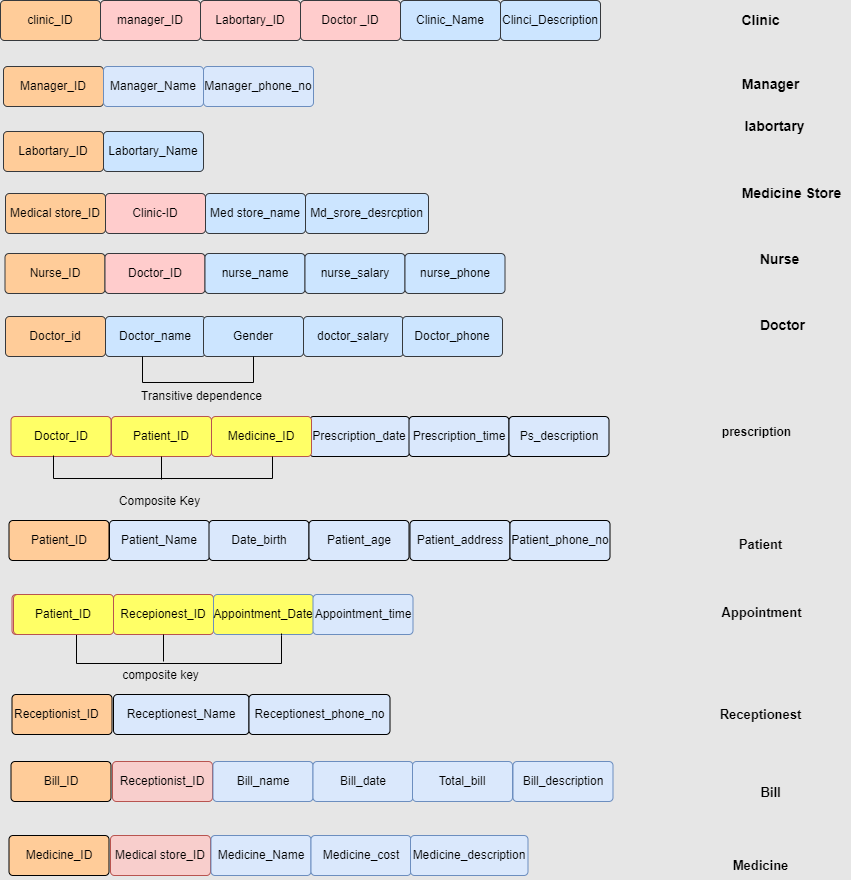

The diagram above was exported from draw.io. Its source (the exported page's mxGraphModel, read from the mxfile embedded in the PNG):
<mxGraphModel dx="868" dy="563" grid="0" gridSize="10" guides="1" tooltips="1" connect="1" arrows="1" fold="1" page="1" pageScale="1" pageWidth="850" pageHeight="1400" background="#E6E6E6" math="0" shadow="0">
  <root>
    <mxCell id="0" />
    <mxCell id="1" parent="0" />
    <mxCell id="yV3RVzVBI-azNPIQfsM9-2" value="clinic_ID" style="rounded=1;arcSize=10;whiteSpace=wrap;html=1;align=center;strokeColor=#36393d;fillColor=#ffcc99;" parent="1" vertex="1">
      <mxGeometry x="37" y="13" width="100" height="40" as="geometry" />
    </mxCell>
    <mxCell id="yV3RVzVBI-azNPIQfsM9-8" value="manager_ID" style="rounded=1;arcSize=10;whiteSpace=wrap;html=1;align=center;strokeColor=#36393d;fillColor=#ffcccc;" parent="1" vertex="1">
      <mxGeometry x="137" y="13" width="100" height="40" as="geometry" />
    </mxCell>
    <mxCell id="yV3RVzVBI-azNPIQfsM9-9" value="Labortary_ID" style="rounded=1;arcSize=10;whiteSpace=wrap;html=1;align=center;strokeColor=#36393d;fillColor=#ffcccc;" parent="1" vertex="1">
      <mxGeometry x="237" y="13" width="100" height="40" as="geometry" />
    </mxCell>
    <mxCell id="yV3RVzVBI-azNPIQfsM9-10" value="Doctor _ID" style="rounded=1;arcSize=10;whiteSpace=wrap;html=1;align=center;strokeColor=#36393d;fillColor=#ffcccc;" parent="1" vertex="1">
      <mxGeometry x="337" y="13" width="100" height="40" as="geometry" />
    </mxCell>
    <mxCell id="yV3RVzVBI-azNPIQfsM9-11" value="Clinic_Name" style="rounded=1;arcSize=10;whiteSpace=wrap;html=1;align=center;strokeColor=#36393d;fillColor=#cce5ff;" parent="1" vertex="1">
      <mxGeometry x="437" y="13" width="100" height="40" as="geometry" />
    </mxCell>
    <mxCell id="yV3RVzVBI-azNPIQfsM9-12" value="Clinci_Description" style="rounded=1;arcSize=10;whiteSpace=wrap;html=1;align=center;strokeColor=#36393d;fillColor=#cce5ff;" parent="1" vertex="1">
      <mxGeometry x="537" y="13" width="100" height="40" as="geometry" />
    </mxCell>
    <mxCell id="yV3RVzVBI-azNPIQfsM9-14" value="Manager_ID" style="rounded=1;arcSize=10;whiteSpace=wrap;html=1;align=center;strokeColor=#36393d;fillColor=#ffcc99;" parent="1" vertex="1">
      <mxGeometry x="40" y="79" width="100" height="40" as="geometry" />
    </mxCell>
    <mxCell id="yV3RVzVBI-azNPIQfsM9-16" value="Manager_Name" style="rounded=1;arcSize=10;whiteSpace=wrap;html=1;align=center;strokeColor=#6c8ebf;fillColor=#dae8fc;" parent="1" vertex="1">
      <mxGeometry x="140" y="79" width="100" height="40" as="geometry" />
    </mxCell>
    <mxCell id="yV3RVzVBI-azNPIQfsM9-17" value="&lt;b&gt;&lt;font style=&quot;font-size: 14px;&quot;&gt;Manager&lt;/font&gt;&lt;/b&gt;" style="text;html=1;align=center;verticalAlign=middle;resizable=0;points=[];autosize=1;strokeColor=none;fillColor=none;fontColor=#000000;" parent="1" vertex="1">
      <mxGeometry x="769" y="82" width="76" height="29" as="geometry" />
    </mxCell>
    <mxCell id="yV3RVzVBI-azNPIQfsM9-19" value="&lt;b&gt;&lt;font style=&quot;font-size: 14px;&quot;&gt;Clinic&lt;/font&gt;&lt;/b&gt;" style="text;html=1;align=center;verticalAlign=middle;resizable=0;points=[];autosize=1;strokeColor=none;fillColor=none;fontColor=#000000;" parent="1" vertex="1">
      <mxGeometry x="769" y="18.5" width="56" height="29" as="geometry" />
    </mxCell>
    <mxCell id="yV3RVzVBI-azNPIQfsM9-20" value="Labortary_ID" style="rounded=1;arcSize=10;whiteSpace=wrap;html=1;align=center;strokeColor=#36393d;fillColor=#ffcc99;" parent="1" vertex="1">
      <mxGeometry x="40" y="144" width="100" height="40" as="geometry" />
    </mxCell>
    <mxCell id="yV3RVzVBI-azNPIQfsM9-21" value="Labortary_Name" style="rounded=1;arcSize=10;whiteSpace=wrap;html=1;align=center;strokeColor=#36393d;fillColor=#cce5ff;" parent="1" vertex="1">
      <mxGeometry x="140" y="144" width="100" height="40" as="geometry" />
    </mxCell>
    <mxCell id="yV3RVzVBI-azNPIQfsM9-22" value="&lt;font style=&quot;font-size: 14px;&quot;&gt;&lt;b&gt;labortary&lt;/b&gt;&lt;/font&gt;" style="text;html=1;align=center;verticalAlign=middle;resizable=0;points=[];autosize=1;strokeColor=none;fillColor=none;fontColor=#000000;" parent="1" vertex="1">
      <mxGeometry x="772" y="124" width="78" height="29" as="geometry" />
    </mxCell>
    <mxCell id="yV3RVzVBI-azNPIQfsM9-23" value="Medical store_ID" style="rounded=1;arcSize=10;whiteSpace=wrap;html=1;align=center;strokeColor=#36393d;fillColor=#ffcc99;" parent="1" vertex="1">
      <mxGeometry x="42" y="206" width="100" height="40" as="geometry" />
    </mxCell>
    <mxCell id="yV3RVzVBI-azNPIQfsM9-24" value="Clinic-ID" style="rounded=1;arcSize=10;whiteSpace=wrap;html=1;align=center;strokeColor=#36393d;fillColor=#ffcccc;" parent="1" vertex="1">
      <mxGeometry x="142" y="206" width="100" height="40" as="geometry" />
    </mxCell>
    <mxCell id="yV3RVzVBI-azNPIQfsM9-25" value="Med store_name" style="rounded=1;arcSize=10;whiteSpace=wrap;html=1;align=center;strokeColor=#36393d;fillColor=#cce5ff;" parent="1" vertex="1">
      <mxGeometry x="242" y="206" width="100" height="40" as="geometry" />
    </mxCell>
    <mxCell id="yV3RVzVBI-azNPIQfsM9-26" value="Doctor_id" style="rounded=1;arcSize=10;whiteSpace=wrap;html=1;align=center;strokeColor=#36393d;fillColor=#ffcc99;" parent="1" vertex="1">
      <mxGeometry x="42" y="329" width="100" height="40" as="geometry" />
    </mxCell>
    <mxCell id="yV3RVzVBI-azNPIQfsM9-27" value="Doctor_name" style="rounded=1;arcSize=10;whiteSpace=wrap;html=1;align=center;strokeColor=#36393d;fillColor=#cce5ff;" parent="1" vertex="1">
      <mxGeometry x="142" y="329" width="100" height="40" as="geometry" />
    </mxCell>
    <mxCell id="yV3RVzVBI-azNPIQfsM9-28" value="Md_srore_desrcption" style="rounded=1;arcSize=10;whiteSpace=wrap;html=1;align=center;strokeColor=#36393d;fillColor=#cce5ff;" parent="1" vertex="1">
      <mxGeometry x="342" y="206" width="123" height="40" as="geometry" />
    </mxCell>
    <mxCell id="yV3RVzVBI-azNPIQfsM9-29" value="Gender" style="rounded=1;arcSize=10;whiteSpace=wrap;html=1;align=center;strokeColor=#36393d;fillColor=#CCE5FF;" parent="1" vertex="1">
      <mxGeometry x="240" y="329" width="100" height="40" as="geometry" />
    </mxCell>
    <mxCell id="yV3RVzVBI-azNPIQfsM9-30" value="doctor_salary" style="rounded=1;arcSize=10;whiteSpace=wrap;html=1;align=center;strokeColor=#36393d;fillColor=#cce5ff;" parent="1" vertex="1">
      <mxGeometry x="340" y="329" width="100" height="40" as="geometry" />
    </mxCell>
    <mxCell id="yV3RVzVBI-azNPIQfsM9-31" value="Nurse_ID" style="rounded=1;arcSize=10;whiteSpace=wrap;html=1;align=center;strokeColor=#36393d;fillColor=#ffcc99;" parent="1" vertex="1">
      <mxGeometry x="41.5" y="266" width="100" height="40" as="geometry" />
    </mxCell>
    <mxCell id="yV3RVzVBI-azNPIQfsM9-32" value="Doctor_ID" style="rounded=1;arcSize=10;whiteSpace=wrap;html=1;align=center;strokeColor=#36393d;fillColor=#ffcccc;" parent="1" vertex="1">
      <mxGeometry x="141.5" y="266" width="100" height="40" as="geometry" />
    </mxCell>
    <mxCell id="yV3RVzVBI-azNPIQfsM9-33" value="nurse_name" style="rounded=1;arcSize=10;whiteSpace=wrap;html=1;align=center;strokeColor=#36393d;fillColor=#cce5ff;" parent="1" vertex="1">
      <mxGeometry x="241.5" y="266" width="100" height="40" as="geometry" />
    </mxCell>
    <mxCell id="yV3RVzVBI-azNPIQfsM9-34" value="nurse_salary" style="rounded=1;arcSize=10;whiteSpace=wrap;html=1;align=center;strokeColor=#36393d;fillColor=#cce5ff;" parent="1" vertex="1">
      <mxGeometry x="341.5" y="266" width="100" height="40" as="geometry" />
    </mxCell>
    <mxCell id="yV3RVzVBI-azNPIQfsM9-35" value="nurse_phone" style="rounded=1;arcSize=10;whiteSpace=wrap;html=1;align=center;strokeColor=#36393d;fillColor=#cce5ff;" parent="1" vertex="1">
      <mxGeometry x="441.5" y="266" width="100" height="40" as="geometry" />
    </mxCell>
    <mxCell id="yV3RVzVBI-azNPIQfsM9-37" value="Doctor_phone" style="rounded=1;arcSize=10;whiteSpace=wrap;html=1;align=center;strokeColor=#36393d;fillColor=#cce5ff;" parent="1" vertex="1">
      <mxGeometry x="439" y="329" width="100" height="40" as="geometry" />
    </mxCell>
    <mxCell id="yV3RVzVBI-azNPIQfsM9-60" value="&lt;b style=&quot;line-height: 1.3;&quot;&gt;&lt;font style=&quot;font-size: 14px;&quot;&gt;Medicine Store&lt;/font&gt;&lt;/b&gt;" style="text;html=1;align=center;verticalAlign=middle;resizable=0;points=[];autosize=1;strokeColor=none;fillColor=none;fontColor=#000000;" parent="1" vertex="1">
      <mxGeometry x="769" y="190" width="118" height="31" as="geometry" />
    </mxCell>
    <mxCell id="yV3RVzVBI-azNPIQfsM9-61" value="&lt;b&gt;Doctor&lt;/b&gt;" style="text;html=1;align=center;verticalAlign=middle;resizable=0;points=[];autosize=1;strokeColor=none;fillColor=none;fontSize=14;fontColor=#000000;" parent="1" vertex="1">
      <mxGeometry x="787" y="323" width="63" height="29" as="geometry" />
    </mxCell>
    <mxCell id="yV3RVzVBI-azNPIQfsM9-62" value="&lt;b&gt;&lt;font style=&quot;font-size: 14px;&quot;&gt;Nurse&lt;/font&gt;&lt;/b&gt;" style="text;html=1;align=center;verticalAlign=middle;resizable=0;points=[];autosize=1;strokeColor=none;fillColor=none;fontSize=14;fontColor=#000000;" parent="1" vertex="1">
      <mxGeometry x="787" y="257" width="58" height="29" as="geometry" />
    </mxCell>
    <mxCell id="mCxifJCm2rXw1fL_H4GN-13" value="Doctor_ID" style="rounded=1;arcSize=10;whiteSpace=wrap;html=1;align=center;fillColor=#FFFF66;strokeColor=#b85450;" parent="1" vertex="1">
      <mxGeometry x="47.5" y="429" width="100" height="40" as="geometry" />
    </mxCell>
    <mxCell id="mCxifJCm2rXw1fL_H4GN-14" value="Patient_ID" style="rounded=1;arcSize=10;whiteSpace=wrap;html=1;align=center;fillColor=#FFFF66;strokeColor=#b85450;" parent="1" vertex="1">
      <mxGeometry x="148" y="429" width="100" height="40" as="geometry" />
    </mxCell>
    <mxCell id="mCxifJCm2rXw1fL_H4GN-15" value="Prescription_date" style="rounded=1;arcSize=10;whiteSpace=wrap;html=1;align=center;fillColor=#dae8fc;strokeColor=#000000;" parent="1" vertex="1">
      <mxGeometry x="346" y="429" width="100" height="40" as="geometry" />
    </mxCell>
    <mxCell id="mCxifJCm2rXw1fL_H4GN-16" value="Prescription_time" style="rounded=1;arcSize=10;whiteSpace=wrap;html=1;align=center;fillColor=#dae8fc;strokeColor=#000000;" parent="1" vertex="1">
      <mxGeometry x="445.5" y="429" width="100" height="40" as="geometry" />
    </mxCell>
    <mxCell id="mCxifJCm2rXw1fL_H4GN-17" value="Ps_description" style="rounded=1;arcSize=10;whiteSpace=wrap;html=1;align=center;fillColor=#dae8fc;strokeColor=#000000;" parent="1" vertex="1">
      <mxGeometry x="545.5" y="429" width="100" height="40" as="geometry" />
    </mxCell>
    <mxCell id="mCxifJCm2rXw1fL_H4GN-18" value="Medicine_ID" style="rounded=1;arcSize=10;whiteSpace=wrap;html=1;align=center;fillColor=#FFFF66;strokeColor=#b85450;" parent="1" vertex="1">
      <mxGeometry x="248" y="429" width="100" height="40" as="geometry" />
    </mxCell>
    <mxCell id="mCxifJCm2rXw1fL_H4GN-19" value="Patient_ID" style="rounded=1;arcSize=10;whiteSpace=wrap;html=1;align=center;fillColor=#FFCC99;" parent="1" vertex="1">
      <mxGeometry x="45.5" y="533" width="100" height="40" as="geometry" />
    </mxCell>
    <mxCell id="mCxifJCm2rXw1fL_H4GN-20" value="Patient_Name" style="rounded=1;arcSize=10;whiteSpace=wrap;html=1;align=center;fillColor=#dae8fc;strokeColor=#000000;" parent="1" vertex="1">
      <mxGeometry x="146" y="533" width="100" height="40" as="geometry" />
    </mxCell>
    <mxCell id="mCxifJCm2rXw1fL_H4GN-27" value="Patient_ID" style="rounded=1;arcSize=10;whiteSpace=wrap;html=1;align=center;fillColor=#f8cecc;strokeColor=#b85450;" parent="1" vertex="1">
      <mxGeometry x="48.5" y="607" width="100" height="40" as="geometry" />
    </mxCell>
    <mxCell id="mCxifJCm2rXw1fL_H4GN-28" value="Recepionest_ID" style="rounded=1;arcSize=10;whiteSpace=wrap;html=1;align=center;fillColor=#FFFF66;strokeColor=#b85450;" parent="1" vertex="1">
      <mxGeometry x="150" y="607" width="100" height="40" as="geometry" />
    </mxCell>
    <mxCell id="mCxifJCm2rXw1fL_H4GN-29" value="Appointment_Date" style="rounded=1;arcSize=10;whiteSpace=wrap;html=1;align=center;fillColor=#FFFF66;strokeColor=#6c8ebf;" parent="1" vertex="1">
      <mxGeometry x="250" y="607" width="100" height="40" as="geometry" />
    </mxCell>
    <mxCell id="mCxifJCm2rXw1fL_H4GN-30" value="Appointment_time" style="rounded=1;arcSize=10;whiteSpace=wrap;html=1;align=center;fillColor=#dae8fc;strokeColor=#6c8ebf;" parent="1" vertex="1">
      <mxGeometry x="349.5" y="607" width="100" height="40" as="geometry" />
    </mxCell>
    <mxCell id="mCxifJCm2rXw1fL_H4GN-33" value="Receptionist_ID" style="rounded=1;arcSize=10;whiteSpace=wrap;html=1;align=left;fillColor=#FFCC99;" parent="1" vertex="1">
      <mxGeometry x="48.5" y="707" width="100" height="40" as="geometry" />
    </mxCell>
    <mxCell id="mCxifJCm2rXw1fL_H4GN-34" value="Receptionest_Name" style="rounded=1;arcSize=10;whiteSpace=wrap;html=1;align=center;fillColor=#dae8fc;strokeColor=#000000;" parent="1" vertex="1">
      <mxGeometry x="150" y="707" width="135.5" height="40" as="geometry" />
    </mxCell>
    <mxCell id="mCxifJCm2rXw1fL_H4GN-36" value="Receptionest_phone_no" style="rounded=1;arcSize=10;whiteSpace=wrap;html=1;align=center;fillColor=#dae8fc;strokeColor=#000000;" parent="1" vertex="1">
      <mxGeometry x="285.5" y="707" width="141" height="40" as="geometry" />
    </mxCell>
    <mxCell id="mCxifJCm2rXw1fL_H4GN-40" value="Bill_ID" style="rounded=1;arcSize=10;whiteSpace=wrap;html=1;align=center;fillColor=#FFCC99;" parent="1" vertex="1">
      <mxGeometry x="47.5" y="774" width="100" height="40" as="geometry" />
    </mxCell>
    <mxCell id="mCxifJCm2rXw1fL_H4GN-41" value="&lt;span style=&quot;text-align: left;&quot;&gt;Receptionist_ID&lt;/span&gt;" style="rounded=1;arcSize=10;whiteSpace=wrap;html=1;align=center;fillColor=#f8cecc;strokeColor=#b85450;" parent="1" vertex="1">
      <mxGeometry x="149" y="774" width="100" height="40" as="geometry" />
    </mxCell>
    <mxCell id="mCxifJCm2rXw1fL_H4GN-42" value="Bill_name" style="rounded=1;arcSize=10;whiteSpace=wrap;html=1;align=center;fillColor=#dae8fc;strokeColor=#6c8ebf;" parent="1" vertex="1">
      <mxGeometry x="249.5" y="774" width="100" height="40" as="geometry" />
    </mxCell>
    <mxCell id="mCxifJCm2rXw1fL_H4GN-43" value="Bill_date" style="rounded=1;arcSize=10;whiteSpace=wrap;html=1;align=center;fillColor=#dae8fc;strokeColor=#6c8ebf;" parent="1" vertex="1">
      <mxGeometry x="349.5" y="774" width="100" height="40" as="geometry" />
    </mxCell>
    <mxCell id="mCxifJCm2rXw1fL_H4GN-44" value="Total_bill" style="rounded=1;arcSize=10;whiteSpace=wrap;html=1;align=center;fillColor=#dae8fc;strokeColor=#6c8ebf;" parent="1" vertex="1">
      <mxGeometry x="449" y="774" width="100" height="40" as="geometry" />
    </mxCell>
    <mxCell id="mCxifJCm2rXw1fL_H4GN-45" value="Bill_description" style="rounded=1;arcSize=10;whiteSpace=wrap;html=1;align=center;fillColor=#dae8fc;strokeColor=#6c8ebf;" parent="1" vertex="1">
      <mxGeometry x="549.5" y="774" width="100" height="40" as="geometry" />
    </mxCell>
    <mxCell id="mCxifJCm2rXw1fL_H4GN-46" value="Manager_phone_no" style="rounded=1;arcSize=10;whiteSpace=wrap;html=1;align=center;fillColor=#dae8fc;strokeColor=#6c8ebf;" parent="1" vertex="1">
      <mxGeometry x="240" y="79" width="110" height="40" as="geometry" />
    </mxCell>
    <mxCell id="mCxifJCm2rXw1fL_H4GN-47" value="Medicine_ID" style="rounded=1;arcSize=10;whiteSpace=wrap;html=1;align=center;fillColor=#FFCC99;" parent="1" vertex="1">
      <mxGeometry x="45.5" y="848" width="100" height="40" as="geometry" />
    </mxCell>
    <mxCell id="mCxifJCm2rXw1fL_H4GN-48" value="Medical store_ID" style="rounded=1;arcSize=10;whiteSpace=wrap;html=1;align=center;fillColor=#f8cecc;strokeColor=#b85450;" parent="1" vertex="1">
      <mxGeometry x="147" y="848" width="100" height="40" as="geometry" />
    </mxCell>
    <mxCell id="mCxifJCm2rXw1fL_H4GN-49" value="Medicine_Name" style="rounded=1;arcSize=10;whiteSpace=wrap;html=1;align=center;fillColor=#dae8fc;strokeColor=#6c8ebf;" parent="1" vertex="1">
      <mxGeometry x="247.5" y="848" width="100" height="40" as="geometry" />
    </mxCell>
    <mxCell id="mCxifJCm2rXw1fL_H4GN-50" value="Medicine_cost" style="rounded=1;arcSize=10;whiteSpace=wrap;html=1;align=center;fillColor=#dae8fc;strokeColor=#6c8ebf;" parent="1" vertex="1">
      <mxGeometry x="347.5" y="848" width="100" height="40" as="geometry" />
    </mxCell>
    <mxCell id="mCxifJCm2rXw1fL_H4GN-51" value="Medicine_description" style="rounded=1;arcSize=10;whiteSpace=wrap;html=1;align=center;fillColor=#dae8fc;strokeColor=#6c8ebf;" parent="1" vertex="1">
      <mxGeometry x="447" y="848" width="117.5" height="40" as="geometry" />
    </mxCell>
    <mxCell id="mCxifJCm2rXw1fL_H4GN-85" value="Date_birth" style="rounded=1;arcSize=10;whiteSpace=wrap;html=1;align=center;fillColor=#dae8fc;strokeColor=#000000;" parent="1" vertex="1">
      <mxGeometry x="245.5" y="533" width="100" height="40" as="geometry" />
    </mxCell>
    <mxCell id="mCxifJCm2rXw1fL_H4GN-86" value="Patient_age" style="rounded=1;arcSize=10;whiteSpace=wrap;html=1;align=center;fillColor=#dae8fc;strokeColor=#000000;" parent="1" vertex="1">
      <mxGeometry x="345.5" y="533" width="100" height="40" as="geometry" />
    </mxCell>
    <mxCell id="mCxifJCm2rXw1fL_H4GN-87" value="Patient_address" style="rounded=1;arcSize=10;whiteSpace=wrap;html=1;align=center;fillColor=#dae8fc;strokeColor=#000000;" parent="1" vertex="1">
      <mxGeometry x="446.5" y="533" width="100" height="40" as="geometry" />
    </mxCell>
    <mxCell id="mCxifJCm2rXw1fL_H4GN-88" value="Patient_phone_no" style="rounded=1;arcSize=10;whiteSpace=wrap;html=1;align=center;fillColor=#dae8fc;strokeColor=#000000;" parent="1" vertex="1">
      <mxGeometry x="546.5" y="533" width="100" height="40" as="geometry" />
    </mxCell>
    <mxCell id="Hc2fseSWu8cEGN4W8prZ-3" value="Composite Key" style="text;html=1;align=center;verticalAlign=middle;resizable=0;points=[];autosize=1;strokeColor=none;fillColor=none;" parent="1" vertex="1">
      <mxGeometry x="146" y="501" width="99" height="26" as="geometry" />
    </mxCell>
    <mxCell id="Hc2fseSWu8cEGN4W8prZ-4" value="" style="endArrow=none;html=1;rounded=0;entryX=0.5;entryY=1;entryDx=0;entryDy=0;" parent="1" target="mCxifJCm2rXw1fL_H4GN-14" edge="1">
      <mxGeometry width="50" height="50" relative="1" as="geometry">
        <mxPoint x="198" y="492" as="sourcePoint" />
        <mxPoint x="169" y="479" as="targetPoint" />
      </mxGeometry>
    </mxCell>
    <mxCell id="Hc2fseSWu8cEGN4W8prZ-22" value="composite key" style="text;html=1;align=center;verticalAlign=middle;resizable=0;points=[];autosize=1;strokeColor=none;fillColor=none;" parent="1" vertex="1">
      <mxGeometry x="149" y="675" width="95" height="26" as="geometry" />
    </mxCell>
    <mxCell id="Hc2fseSWu8cEGN4W8prZ-24" value="Transitive dependence" style="text;html=1;align=center;verticalAlign=middle;resizable=0;points=[];autosize=1;strokeColor=none;fillColor=none;" parent="1" vertex="1">
      <mxGeometry x="168" y="396" width="139" height="26" as="geometry" />
    </mxCell>
    <mxCell id="Tu9II-PQatPY05mU9xQm-1" value="" style="endArrow=none;html=1;rounded=0;exitX=0.37;exitY=1;exitDx=0;exitDy=0;exitPerimeter=0;edgeStyle=orthogonalEdgeStyle;entryX=0.5;entryY=1;entryDx=0;entryDy=0;" parent="1" source="yV3RVzVBI-azNPIQfsM9-27" target="yV3RVzVBI-azNPIQfsM9-29" edge="1">
      <mxGeometry width="50" height="50" relative="1" as="geometry">
        <mxPoint x="418" y="477" as="sourcePoint" />
        <mxPoint x="468" y="427" as="targetPoint" />
        <Array as="points">
          <mxPoint x="179" y="395" />
          <mxPoint x="290" y="395" />
        </Array>
      </mxGeometry>
    </mxCell>
    <mxCell id="Tu9II-PQatPY05mU9xQm-2" value="" style="endArrow=none;html=1;rounded=0;edgeStyle=orthogonalEdgeStyle;entryX=0.425;entryY=0.975;entryDx=0;entryDy=0;entryPerimeter=0;exitX=0.61;exitY=1;exitDx=0;exitDy=0;exitPerimeter=0;" parent="1" source="mCxifJCm2rXw1fL_H4GN-18" target="mCxifJCm2rXw1fL_H4GN-13" edge="1">
      <mxGeometry width="50" height="50" relative="1" as="geometry">
        <mxPoint x="314" y="499" as="sourcePoint" />
        <mxPoint x="123" y="479" as="targetPoint" />
        <Array as="points">
          <mxPoint x="309" y="491" />
          <mxPoint x="90" y="491" />
        </Array>
      </mxGeometry>
    </mxCell>
    <mxCell id="Tu9II-PQatPY05mU9xQm-3" value="" style="endArrow=none;html=1;rounded=0;edgeStyle=orthogonalEdgeStyle;exitX=0.645;exitY=0.975;exitDx=0;exitDy=0;exitPerimeter=0;" parent="1" source="mCxifJCm2rXw1fL_H4GN-27" edge="1">
      <mxGeometry width="50" height="50" relative="1" as="geometry">
        <mxPoint x="418" y="548" as="sourcePoint" />
        <mxPoint x="318" y="646" as="targetPoint" />
        <Array as="points">
          <mxPoint x="113" y="676" />
          <mxPoint x="318" y="676" />
          <mxPoint x="318" y="648" />
        </Array>
      </mxGeometry>
    </mxCell>
    <mxCell id="Tu9II-PQatPY05mU9xQm-4" value="" style="endArrow=none;html=1;rounded=0;entryX=0.5;entryY=1;entryDx=0;entryDy=0;" parent="1" target="mCxifJCm2rXw1fL_H4GN-28" edge="1">
      <mxGeometry width="50" height="50" relative="1" as="geometry">
        <mxPoint x="200" y="674" as="sourcePoint" />
        <mxPoint x="468" y="498" as="targetPoint" />
      </mxGeometry>
    </mxCell>
    <mxCell id="Tu9II-PQatPY05mU9xQm-5" value="Patient_ID" style="rounded=1;arcSize=10;whiteSpace=wrap;html=1;align=center;fillColor=#FFFF66;strokeColor=#b85450;" parent="1" vertex="1">
      <mxGeometry x="50" y="607" width="100" height="40" as="geometry" />
    </mxCell>
    <mxCell id="Tu9II-PQatPY05mU9xQm-6" value="&lt;b&gt;prescription&lt;/b&gt;" style="text;html=1;align=center;verticalAlign=middle;resizable=0;points=[];autosize=1;strokeColor=none;fillColor=none;" parent="1" vertex="1">
      <mxGeometry x="749" y="432" width="87" height="26" as="geometry" />
    </mxCell>
    <mxCell id="Tu9II-PQatPY05mU9xQm-7" value="&lt;b&gt;&lt;font style=&quot;font-size: 13px;&quot;&gt;Patient&lt;/font&gt;&lt;/b&gt;" style="text;html=1;align=center;verticalAlign=middle;resizable=0;points=[];autosize=1;strokeColor=none;fillColor=none;" parent="1" vertex="1">
      <mxGeometry x="766.5" y="543" width="61" height="28" as="geometry" />
    </mxCell>
    <mxCell id="Tu9II-PQatPY05mU9xQm-8" value="&lt;b&gt;&lt;font style=&quot;font-size: 13px;&quot;&gt;Appointment&lt;/font&gt;&lt;/b&gt;" style="text;html=1;align=center;verticalAlign=middle;resizable=0;points=[];autosize=1;strokeColor=none;fillColor=none;" parent="1" vertex="1">
      <mxGeometry x="748.5" y="611" width="98" height="28" as="geometry" />
    </mxCell>
    <mxCell id="Tu9II-PQatPY05mU9xQm-9" value="&lt;b&gt;&lt;font style=&quot;font-size: 13px;&quot;&gt;Receptionest&lt;/font&gt;&lt;/b&gt;" style="text;html=1;align=center;verticalAlign=middle;resizable=0;points=[];autosize=1;strokeColor=none;fillColor=none;" parent="1" vertex="1">
      <mxGeometry x="747" y="713" width="100" height="28" as="geometry" />
    </mxCell>
    <mxCell id="Tu9II-PQatPY05mU9xQm-10" value="&lt;b&gt;&lt;font style=&quot;font-size: 13px;&quot;&gt;Bill&lt;/font&gt;&lt;/b&gt;" style="text;html=1;align=center;verticalAlign=middle;resizable=0;points=[];autosize=1;strokeColor=none;fillColor=none;" parent="1" vertex="1">
      <mxGeometry x="788" y="791" width="38" height="28" as="geometry" />
    </mxCell>
    <mxCell id="Tu9II-PQatPY05mU9xQm-11" value="&lt;b&gt;&lt;font style=&quot;font-size: 13px;&quot;&gt;Medicine&lt;/font&gt;&lt;/b&gt;" style="text;html=1;align=center;verticalAlign=middle;resizable=0;points=[];autosize=1;strokeColor=none;fillColor=none;" parent="1" vertex="1">
      <mxGeometry x="760" y="864" width="74" height="28" as="geometry" />
    </mxCell>
  </root>
</mxGraphModel>